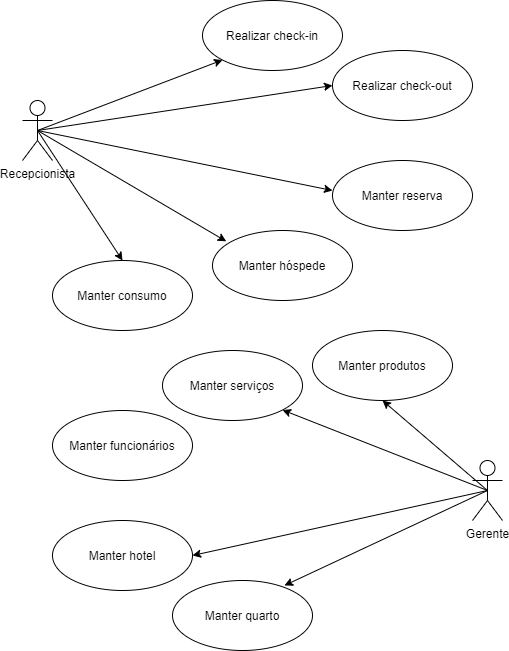

The diagram above was exported from draw.io. Its source (the exported page's mxGraphModel, read from the mxfile embedded in the PNG):
<mxGraphModel dx="1740" dy="643" grid="1" gridSize="10" guides="1" tooltips="1" connect="1" arrows="1" fold="1" page="1" pageScale="1" pageWidth="500" pageHeight="700" math="0" shadow="0">
  <root>
    <mxCell id="0" />
    <mxCell id="1" parent="0" />
    <mxCell id="0kLsn4oNveHz8w-V9CbS-1" value="Recepcionista" style="shape=umlActor;verticalLabelPosition=bottom;labelBackgroundColor=#ffffff;verticalAlign=top;html=1;outlineConnect=0;" vertex="1" parent="1">
      <mxGeometry x="10" y="120" width="30" height="60" as="geometry" />
    </mxCell>
    <mxCell id="0kLsn4oNveHz8w-V9CbS-9" value="Realizar check-in" style="ellipse;whiteSpace=wrap;html=1;fillColor=none;" vertex="1" parent="1">
      <mxGeometry x="190" y="20" width="140" height="70" as="geometry" />
    </mxCell>
    <mxCell id="0kLsn4oNveHz8w-V9CbS-10" value="Realizar check-out" style="ellipse;whiteSpace=wrap;html=1;fillColor=none;" vertex="1" parent="1">
      <mxGeometry x="320" y="70" width="140" height="70" as="geometry" />
    </mxCell>
    <mxCell id="0kLsn4oNveHz8w-V9CbS-11" value="Manter reserva" style="ellipse;whiteSpace=wrap;html=1;fillColor=none;" vertex="1" parent="1">
      <mxGeometry x="320" y="180" width="140" height="70" as="geometry" />
    </mxCell>
    <mxCell id="0kLsn4oNveHz8w-V9CbS-12" value="Manter hóspede" style="ellipse;whiteSpace=wrap;html=1;fillColor=none;" vertex="1" parent="1">
      <mxGeometry x="200" y="250" width="140" height="70" as="geometry" />
    </mxCell>
    <mxCell id="0kLsn4oNveHz8w-V9CbS-15" value="" style="endArrow=classic;html=1;entryX=0;entryY=0.5;entryDx=0;entryDy=0;exitX=0.5;exitY=0.5;exitDx=0;exitDy=0;exitPerimeter=0;" edge="1" parent="1" source="0kLsn4oNveHz8w-V9CbS-1" target="0kLsn4oNveHz8w-V9CbS-10">
      <mxGeometry width="50" height="50" relative="1" as="geometry">
        <mxPoint x="90" y="140" as="sourcePoint" />
        <mxPoint x="280" y="120" as="targetPoint" />
      </mxGeometry>
    </mxCell>
    <mxCell id="0kLsn4oNveHz8w-V9CbS-16" value="" style="endArrow=classic;html=1;entryX=0;entryY=1;entryDx=0;entryDy=0;exitX=0.5;exitY=0.5;exitDx=0;exitDy=0;exitPerimeter=0;" edge="1" parent="1" source="0kLsn4oNveHz8w-V9CbS-1" target="0kLsn4oNveHz8w-V9CbS-9">
      <mxGeometry width="50" height="50" relative="1" as="geometry">
        <mxPoint x="180" y="150" as="sourcePoint" />
        <mxPoint x="330" y="115" as="targetPoint" />
      </mxGeometry>
    </mxCell>
    <mxCell id="0kLsn4oNveHz8w-V9CbS-17" value="" style="endArrow=classic;html=1;entryX=0;entryY=0.429;entryDx=0;entryDy=0;entryPerimeter=0;exitX=0.5;exitY=0.5;exitDx=0;exitDy=0;exitPerimeter=0;" edge="1" parent="1" source="0kLsn4oNveHz8w-V9CbS-1" target="0kLsn4oNveHz8w-V9CbS-11">
      <mxGeometry width="50" height="50" relative="1" as="geometry">
        <mxPoint x="160" y="150" as="sourcePoint" />
        <mxPoint x="340" y="125" as="targetPoint" />
      </mxGeometry>
    </mxCell>
    <mxCell id="0kLsn4oNveHz8w-V9CbS-18" value="" style="endArrow=classic;html=1;entryX=0.098;entryY=0.155;entryDx=0;entryDy=0;exitX=0.5;exitY=0.5;exitDx=0;exitDy=0;exitPerimeter=0;entryPerimeter=0;" edge="1" parent="1" source="0kLsn4oNveHz8w-V9CbS-1" target="0kLsn4oNveHz8w-V9CbS-12">
      <mxGeometry width="50" height="50" relative="1" as="geometry">
        <mxPoint x="110" y="140" as="sourcePoint" />
        <mxPoint x="150.50252531694173" y="250.25126265847086" as="targetPoint" />
      </mxGeometry>
    </mxCell>
    <mxCell id="0kLsn4oNveHz8w-V9CbS-19" value="Gerente" style="shape=umlActor;verticalLabelPosition=bottom;labelBackgroundColor=#ffffff;verticalAlign=top;html=1;outlineConnect=0;" vertex="1" parent="1">
      <mxGeometry x="460" y="480" width="30" height="60" as="geometry" />
    </mxCell>
    <mxCell id="0kLsn4oNveHz8w-V9CbS-20" value="Manter serviços" style="ellipse;whiteSpace=wrap;html=1;fillColor=none;" vertex="1" parent="1">
      <mxGeometry x="150" y="370" width="140" height="70" as="geometry" />
    </mxCell>
    <mxCell id="0kLsn4oNveHz8w-V9CbS-21" value="Manter funcionários" style="ellipse;whiteSpace=wrap;html=1;fillColor=none;" vertex="1" parent="1">
      <mxGeometry x="40" y="430" width="140" height="70" as="geometry" />
    </mxCell>
    <mxCell id="0kLsn4oNveHz8w-V9CbS-22" value="Manter hotel" style="ellipse;whiteSpace=wrap;html=1;fillColor=none;" vertex="1" parent="1">
      <mxGeometry x="40" y="540" width="140" height="70" as="geometry" />
    </mxCell>
    <mxCell id="0kLsn4oNveHz8w-V9CbS-23" value="Manter quarto" style="ellipse;whiteSpace=wrap;html=1;fillColor=none;" vertex="1" parent="1">
      <mxGeometry x="160" y="600" width="140" height="70" as="geometry" />
    </mxCell>
    <mxCell id="0kLsn4oNveHz8w-V9CbS-24" value="" style="endArrow=classic;html=1;entryX=0.5;entryY=1;entryDx=0;entryDy=0;exitX=0.5;exitY=0.5;exitDx=0;exitDy=0;exitPerimeter=0;" edge="1" parent="1" source="0kLsn4oNveHz8w-V9CbS-19" target="0kLsn4oNveHz8w-V9CbS-28">
      <mxGeometry width="50" height="50" relative="1" as="geometry">
        <mxPoint x="70" y="490" as="sourcePoint" />
        <mxPoint x="260" y="470" as="targetPoint" />
      </mxGeometry>
    </mxCell>
    <mxCell id="0kLsn4oNveHz8w-V9CbS-25" value="" style="endArrow=classic;html=1;entryX=1;entryY=1;entryDx=0;entryDy=0;exitX=0.5;exitY=0.5;exitDx=0;exitDy=0;exitPerimeter=0;" edge="1" parent="1" source="0kLsn4oNveHz8w-V9CbS-19" target="0kLsn4oNveHz8w-V9CbS-20">
      <mxGeometry width="50" height="50" relative="1" as="geometry">
        <mxPoint x="160" y="500" as="sourcePoint" />
        <mxPoint x="310" y="465" as="targetPoint" />
      </mxGeometry>
    </mxCell>
    <mxCell id="0kLsn4oNveHz8w-V9CbS-26" value="" style="endArrow=classic;html=1;entryX=1;entryY=0.5;entryDx=0;entryDy=0;exitX=0.5;exitY=0.5;exitDx=0;exitDy=0;exitPerimeter=0;" edge="1" parent="1" source="0kLsn4oNveHz8w-V9CbS-19" target="0kLsn4oNveHz8w-V9CbS-22">
      <mxGeometry width="50" height="50" relative="1" as="geometry">
        <mxPoint x="500" y="510" as="sourcePoint" />
        <mxPoint x="420.0000000000002" y="570.0300000000002" as="targetPoint" />
      </mxGeometry>
    </mxCell>
    <mxCell id="0kLsn4oNveHz8w-V9CbS-27" value="" style="endArrow=classic;html=1;entryX=0.8;entryY=0.071;entryDx=0;entryDy=0;exitX=0.5;exitY=0.5;exitDx=0;exitDy=0;exitPerimeter=0;entryPerimeter=0;" edge="1" parent="1" source="0kLsn4oNveHz8w-V9CbS-19" target="0kLsn4oNveHz8w-V9CbS-23">
      <mxGeometry width="50" height="50" relative="1" as="geometry">
        <mxPoint x="90" y="490" as="sourcePoint" />
        <mxPoint x="130.50252531694173" y="600.2512626584709" as="targetPoint" />
      </mxGeometry>
    </mxCell>
    <mxCell id="0kLsn4oNveHz8w-V9CbS-28" value="Manter produtos" style="ellipse;whiteSpace=wrap;html=1;fillColor=none;" vertex="1" parent="1">
      <mxGeometry x="300" y="350" width="140" height="70" as="geometry" />
    </mxCell>
    <mxCell id="0kLsn4oNveHz8w-V9CbS-29" value="Manter consumo" style="ellipse;whiteSpace=wrap;html=1;fillColor=none;" vertex="1" parent="1">
      <mxGeometry x="40" y="280" width="140" height="70" as="geometry" />
    </mxCell>
    <mxCell id="0kLsn4oNveHz8w-V9CbS-30" value="" style="endArrow=classic;html=1;entryX=0.5;entryY=0;entryDx=0;entryDy=0;exitX=0.5;exitY=0.5;exitDx=0;exitDy=0;exitPerimeter=0;" edge="1" parent="1" source="0kLsn4oNveHz8w-V9CbS-1" target="0kLsn4oNveHz8w-V9CbS-29">
      <mxGeometry width="50" height="50" relative="1" as="geometry">
        <mxPoint x="65" y="160" as="sourcePoint" />
        <mxPoint x="223.72000000000003" y="270.85" as="targetPoint" />
      </mxGeometry>
    </mxCell>
  </root>
</mxGraphModel>